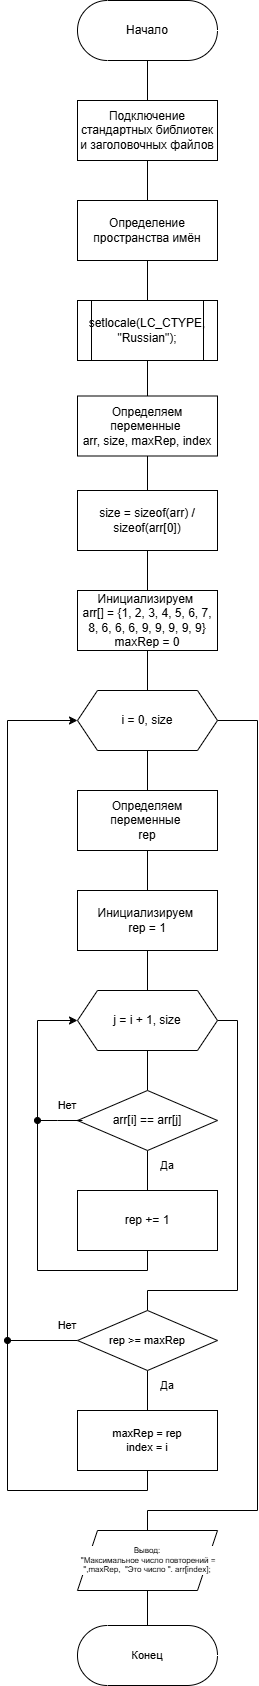

The diagram above was exported from draw.io. Its source (the exported page's mxGraphModel, read from the mxfile embedded in the PNG):
<mxGraphModel dx="285" dy="1992" grid="1" gridSize="10" guides="1" tooltips="1" connect="1" arrows="1" fold="1" page="1" pageScale="1" pageWidth="827" pageHeight="1169" math="0" shadow="0">
  <root>
    <mxCell id="0" />
    <mxCell id="1" parent="0" />
    <mxCell id="77mpHcp5G4z13KNcKnkh-32" value="" style="edgeStyle=orthogonalEdgeStyle;shape=connector;rounded=0;orthogonalLoop=1;jettySize=auto;html=1;strokeColor=default;align=center;verticalAlign=middle;fontFamily=Helvetica;fontSize=11;fontColor=default;labelBackgroundColor=default;endArrow=none;endFill=0;" parent="1" source="77mpHcp5G4z13KNcKnkh-1" target="77mpHcp5G4z13KNcKnkh-2" edge="1">
      <mxGeometry relative="1" as="geometry" />
    </mxCell>
    <mxCell id="77mpHcp5G4z13KNcKnkh-1" value="Начало" style="html=1;dashed=0;whiteSpace=wrap;shape=mxgraph.dfd.start" parent="1" vertex="1">
      <mxGeometry x="200" y="-1040" width="140" height="60" as="geometry" />
    </mxCell>
    <mxCell id="77mpHcp5G4z13KNcKnkh-31" value="" style="edgeStyle=orthogonalEdgeStyle;shape=connector;rounded=0;orthogonalLoop=1;jettySize=auto;html=1;strokeColor=default;align=center;verticalAlign=middle;fontFamily=Helvetica;fontSize=11;fontColor=default;labelBackgroundColor=default;endArrow=none;endFill=0;" parent="1" source="77mpHcp5G4z13KNcKnkh-2" target="77mpHcp5G4z13KNcKnkh-3" edge="1">
      <mxGeometry relative="1" as="geometry" />
    </mxCell>
    <mxCell id="77mpHcp5G4z13KNcKnkh-2" value="Подключение стандартных библиотек и заголовочных файлов" style="whiteSpace=wrap;html=1;" parent="1" vertex="1">
      <mxGeometry x="200" y="-940" width="140" height="60" as="geometry" />
    </mxCell>
    <mxCell id="77mpHcp5G4z13KNcKnkh-30" value="" style="edgeStyle=orthogonalEdgeStyle;shape=connector;rounded=0;orthogonalLoop=1;jettySize=auto;html=1;strokeColor=default;align=center;verticalAlign=middle;fontFamily=Helvetica;fontSize=11;fontColor=default;labelBackgroundColor=default;endArrow=none;endFill=0;" parent="1" source="77mpHcp5G4z13KNcKnkh-3" target="77mpHcp5G4z13KNcKnkh-4" edge="1">
      <mxGeometry relative="1" as="geometry" />
    </mxCell>
    <mxCell id="77mpHcp5G4z13KNcKnkh-3" value="Определение пространства имён" style="whiteSpace=wrap;html=1;" parent="1" vertex="1">
      <mxGeometry x="200" y="-840" width="140" height="60" as="geometry" />
    </mxCell>
    <mxCell id="77mpHcp5G4z13KNcKnkh-29" value="" style="edgeStyle=orthogonalEdgeStyle;shape=connector;rounded=0;orthogonalLoop=1;jettySize=auto;html=1;strokeColor=default;align=center;verticalAlign=middle;fontFamily=Helvetica;fontSize=11;fontColor=default;labelBackgroundColor=default;endArrow=none;endFill=0;" parent="1" source="77mpHcp5G4z13KNcKnkh-4" target="77mpHcp5G4z13KNcKnkh-5" edge="1">
      <mxGeometry relative="1" as="geometry" />
    </mxCell>
    <mxCell id="77mpHcp5G4z13KNcKnkh-4" value="&lt;div&gt;&lt;span style=&quot;background-color: transparent; color: light-dark(rgb(0, 0, 0), rgb(255, 255, 255));&quot;&gt;setlocale(LC_CTYPE, &quot;Russian&quot;);&lt;/span&gt;&lt;/div&gt;" style="shape=process;whiteSpace=wrap;html=1;backgroundOutline=1;fontSize=12;" parent="1" vertex="1">
      <mxGeometry x="200" y="-740" width="140" height="60" as="geometry" />
    </mxCell>
    <mxCell id="77mpHcp5G4z13KNcKnkh-28" value="" style="edgeStyle=orthogonalEdgeStyle;shape=connector;rounded=0;orthogonalLoop=1;jettySize=auto;html=1;strokeColor=default;align=center;verticalAlign=middle;fontFamily=Helvetica;fontSize=11;fontColor=default;labelBackgroundColor=default;endArrow=none;endFill=0;" parent="1" source="77mpHcp5G4z13KNcKnkh-5" target="77mpHcp5G4z13KNcKnkh-9" edge="1">
      <mxGeometry relative="1" as="geometry" />
    </mxCell>
    <mxCell id="77mpHcp5G4z13KNcKnkh-5" value="Определяем переменные&amp;nbsp;&lt;div&gt;arr, size, maxRep, index&lt;/div&gt;" style="whiteSpace=wrap;html=1;rounded=0;" parent="1" vertex="1">
      <mxGeometry x="200" y="-644.5" width="140" height="60" as="geometry" />
    </mxCell>
    <mxCell id="77mpHcp5G4z13KNcKnkh-25" value="" style="edgeStyle=orthogonalEdgeStyle;shape=connector;rounded=0;orthogonalLoop=1;jettySize=auto;html=1;strokeColor=default;align=center;verticalAlign=middle;fontFamily=Helvetica;fontSize=11;fontColor=default;labelBackgroundColor=default;endArrow=none;endFill=0;" parent="1" source="77mpHcp5G4z13KNcKnkh-6" target="77mpHcp5G4z13KNcKnkh-10" edge="1">
      <mxGeometry relative="1" as="geometry" />
    </mxCell>
    <mxCell id="77mpHcp5G4z13KNcKnkh-43" style="edgeStyle=orthogonalEdgeStyle;shape=connector;rounded=0;orthogonalLoop=1;jettySize=auto;html=1;exitX=1;exitY=0.5;exitDx=0;exitDy=0;entryX=0.5;entryY=0;entryDx=0;entryDy=0;strokeColor=default;align=center;verticalAlign=middle;fontFamily=Helvetica;fontSize=11;fontColor=default;labelBackgroundColor=default;endArrow=none;endFill=0;" parent="1" source="77mpHcp5G4z13KNcKnkh-6" target="77mpHcp5G4z13KNcKnkh-42" edge="1">
      <mxGeometry relative="1" as="geometry">
        <Array as="points">
          <mxPoint x="380" y="-320" />
          <mxPoint x="380" y="470" />
          <mxPoint x="270" y="470" />
        </Array>
      </mxGeometry>
    </mxCell>
    <mxCell id="77mpHcp5G4z13KNcKnkh-6" value="i = 0, size" style="shape=hexagon;perimeter=hexagonPerimeter2;whiteSpace=wrap;html=1;fixedSize=1;" parent="1" vertex="1">
      <mxGeometry x="200" y="-350" width="140" height="60" as="geometry" />
    </mxCell>
    <mxCell id="77mpHcp5G4z13KNcKnkh-26" value="" style="edgeStyle=orthogonalEdgeStyle;shape=connector;rounded=0;orthogonalLoop=1;jettySize=auto;html=1;strokeColor=default;align=center;verticalAlign=middle;fontFamily=Helvetica;fontSize=11;fontColor=default;labelBackgroundColor=default;endArrow=none;endFill=0;" parent="1" source="77mpHcp5G4z13KNcKnkh-8" target="77mpHcp5G4z13KNcKnkh-6" edge="1">
      <mxGeometry relative="1" as="geometry" />
    </mxCell>
    <mxCell id="77mpHcp5G4z13KNcKnkh-8" value="Инициализируем&amp;nbsp;&lt;div&gt;arr[] = {1, 2, 3, 4, 5, 6, 7, 8, 6, 6, 6, 9, 9, 9, 9, 9}&lt;/div&gt;&lt;div&gt;maxRep = 0&lt;/div&gt;" style="whiteSpace=wrap;html=1;rounded=0;" parent="1" vertex="1">
      <mxGeometry x="200" y="-450" width="140" height="60" as="geometry" />
    </mxCell>
    <mxCell id="77mpHcp5G4z13KNcKnkh-27" value="" style="edgeStyle=orthogonalEdgeStyle;shape=connector;rounded=0;orthogonalLoop=1;jettySize=auto;html=1;strokeColor=default;align=center;verticalAlign=middle;fontFamily=Helvetica;fontSize=11;fontColor=default;labelBackgroundColor=default;endArrow=none;endFill=0;" parent="1" source="77mpHcp5G4z13KNcKnkh-9" target="77mpHcp5G4z13KNcKnkh-8" edge="1">
      <mxGeometry relative="1" as="geometry" />
    </mxCell>
    <mxCell id="77mpHcp5G4z13KNcKnkh-9" value="&lt;div&gt;size = sizeof(arr) / sizeof(arr[0])&lt;/div&gt;" style="whiteSpace=wrap;html=1;rounded=0;" parent="1" vertex="1">
      <mxGeometry x="200" y="-550" width="140" height="60" as="geometry" />
    </mxCell>
    <mxCell id="77mpHcp5G4z13KNcKnkh-24" value="" style="edgeStyle=orthogonalEdgeStyle;shape=connector;rounded=0;orthogonalLoop=1;jettySize=auto;html=1;strokeColor=default;align=center;verticalAlign=middle;fontFamily=Helvetica;fontSize=11;fontColor=default;labelBackgroundColor=default;endArrow=none;endFill=0;" parent="1" source="77mpHcp5G4z13KNcKnkh-10" target="77mpHcp5G4z13KNcKnkh-11" edge="1">
      <mxGeometry relative="1" as="geometry" />
    </mxCell>
    <mxCell id="77mpHcp5G4z13KNcKnkh-10" value="Определяем переменные&amp;nbsp;&lt;div&gt;rep&lt;/div&gt;" style="whiteSpace=wrap;html=1;rounded=0;" parent="1" vertex="1">
      <mxGeometry x="200" y="-250" width="140" height="60" as="geometry" />
    </mxCell>
    <mxCell id="77mpHcp5G4z13KNcKnkh-23" value="" style="edgeStyle=orthogonalEdgeStyle;shape=connector;rounded=0;orthogonalLoop=1;jettySize=auto;html=1;strokeColor=default;align=center;verticalAlign=middle;fontFamily=Helvetica;fontSize=11;fontColor=default;labelBackgroundColor=default;endArrow=none;endFill=0;" parent="1" source="77mpHcp5G4z13KNcKnkh-11" target="77mpHcp5G4z13KNcKnkh-12" edge="1">
      <mxGeometry relative="1" as="geometry" />
    </mxCell>
    <mxCell id="77mpHcp5G4z13KNcKnkh-11" value="Инициализируем&amp;nbsp;&lt;div&gt;rep = 1&lt;/div&gt;" style="whiteSpace=wrap;html=1;rounded=0;" parent="1" vertex="1">
      <mxGeometry x="200" y="-150" width="140" height="60" as="geometry" />
    </mxCell>
    <mxCell id="77mpHcp5G4z13KNcKnkh-37" style="edgeStyle=orthogonalEdgeStyle;shape=connector;rounded=0;orthogonalLoop=1;jettySize=auto;html=1;exitX=0.5;exitY=1;exitDx=0;exitDy=0;entryX=0.5;entryY=0;entryDx=0;entryDy=0;strokeColor=default;align=center;verticalAlign=middle;fontFamily=Helvetica;fontSize=11;fontColor=default;labelBackgroundColor=default;endArrow=none;endFill=0;" parent="1" source="77mpHcp5G4z13KNcKnkh-12" target="77mpHcp5G4z13KNcKnkh-13" edge="1">
      <mxGeometry relative="1" as="geometry" />
    </mxCell>
    <mxCell id="77mpHcp5G4z13KNcKnkh-38" style="edgeStyle=orthogonalEdgeStyle;shape=connector;rounded=0;orthogonalLoop=1;jettySize=auto;html=1;exitX=1;exitY=0.5;exitDx=0;exitDy=0;entryX=0.5;entryY=0;entryDx=0;entryDy=0;strokeColor=default;align=center;verticalAlign=middle;fontFamily=Helvetica;fontSize=11;fontColor=default;labelBackgroundColor=default;endArrow=none;endFill=0;" parent="1" source="77mpHcp5G4z13KNcKnkh-12" target="77mpHcp5G4z13KNcKnkh-33" edge="1">
      <mxGeometry relative="1" as="geometry">
        <Array as="points">
          <mxPoint x="360" y="-20" />
          <mxPoint x="360" y="250" />
          <mxPoint x="270" y="250" />
        </Array>
      </mxGeometry>
    </mxCell>
    <mxCell id="77mpHcp5G4z13KNcKnkh-12" value="j = i + 1, size" style="shape=hexagon;perimeter=hexagonPerimeter2;whiteSpace=wrap;html=1;fixedSize=1;" parent="1" vertex="1">
      <mxGeometry x="200" y="-50" width="140" height="60" as="geometry" />
    </mxCell>
    <mxCell id="77mpHcp5G4z13KNcKnkh-15" value="" style="edgeStyle=orthogonalEdgeStyle;rounded=0;orthogonalLoop=1;jettySize=auto;html=1;endArrow=none;endFill=0;" parent="1" source="77mpHcp5G4z13KNcKnkh-13" target="77mpHcp5G4z13KNcKnkh-14" edge="1">
      <mxGeometry relative="1" as="geometry" />
    </mxCell>
    <mxCell id="77mpHcp5G4z13KNcKnkh-18" style="edgeStyle=orthogonalEdgeStyle;shape=connector;rounded=0;orthogonalLoop=1;jettySize=auto;html=1;exitX=0;exitY=0.5;exitDx=0;exitDy=0;strokeColor=default;align=center;verticalAlign=middle;fontFamily=Helvetica;fontSize=11;fontColor=default;labelBackgroundColor=default;endArrow=none;endFill=0;" parent="1" source="77mpHcp5G4z13KNcKnkh-19" edge="1">
      <mxGeometry relative="1" as="geometry">
        <mxPoint x="160" y="80" as="targetPoint" />
      </mxGeometry>
    </mxCell>
    <mxCell id="77mpHcp5G4z13KNcKnkh-13" value="arr[i] == arr[j]" style="rhombus;whiteSpace=wrap;html=1;" parent="1" vertex="1">
      <mxGeometry x="200" y="49.99999999999977" width="140" height="60" as="geometry" />
    </mxCell>
    <mxCell id="77mpHcp5G4z13KNcKnkh-17" style="edgeStyle=orthogonalEdgeStyle;shape=connector;rounded=0;orthogonalLoop=1;jettySize=auto;html=1;exitX=0.5;exitY=1;exitDx=0;exitDy=0;entryX=0;entryY=0.5;entryDx=0;entryDy=0;strokeColor=default;align=center;verticalAlign=middle;fontFamily=Helvetica;fontSize=11;fontColor=default;labelBackgroundColor=default;endArrow=classic;endFill=1;" parent="1" source="77mpHcp5G4z13KNcKnkh-14" target="77mpHcp5G4z13KNcKnkh-12" edge="1">
      <mxGeometry relative="1" as="geometry">
        <Array as="points">
          <mxPoint x="270" y="230" />
          <mxPoint x="160" y="230" />
          <mxPoint x="160" y="-20" />
        </Array>
      </mxGeometry>
    </mxCell>
    <mxCell id="77mpHcp5G4z13KNcKnkh-14" value="&lt;div&gt;rep += 1&lt;/div&gt;" style="whiteSpace=wrap;html=1;rounded=0;" parent="1" vertex="1">
      <mxGeometry x="200" y="150" width="140" height="60" as="geometry" />
    </mxCell>
    <mxCell id="77mpHcp5G4z13KNcKnkh-16" value="Да" style="text;html=1;whiteSpace=wrap;strokeColor=none;fillColor=none;align=center;verticalAlign=middle;rounded=0;fontFamily=Helvetica;fontSize=11;fontColor=default;labelBackgroundColor=default;" parent="1" vertex="1">
      <mxGeometry x="260" y="110" width="60" height="30" as="geometry" />
    </mxCell>
    <mxCell id="77mpHcp5G4z13KNcKnkh-19" value="Нет" style="text;html=1;whiteSpace=wrap;strokeColor=none;fillColor=none;align=center;verticalAlign=middle;rounded=0;fontFamily=Helvetica;fontSize=11;fontColor=default;labelBackgroundColor=default;" parent="1" vertex="1">
      <mxGeometry x="160" y="50" width="60" height="30" as="geometry" />
    </mxCell>
    <mxCell id="77mpHcp5G4z13KNcKnkh-21" style="edgeStyle=orthogonalEdgeStyle;shape=connector;rounded=0;orthogonalLoop=1;jettySize=auto;html=1;exitX=0.75;exitY=1;exitDx=0;exitDy=0;entryX=0;entryY=1;entryDx=0;entryDy=0;strokeColor=default;align=center;verticalAlign=middle;fontFamily=Helvetica;fontSize=11;fontColor=default;labelBackgroundColor=default;endArrow=oval;endFill=1;" parent="1" source="77mpHcp5G4z13KNcKnkh-19" target="77mpHcp5G4z13KNcKnkh-19" edge="1">
      <mxGeometry relative="1" as="geometry">
        <Array as="points">
          <mxPoint x="180" y="80" />
          <mxPoint x="180" y="80" />
        </Array>
      </mxGeometry>
    </mxCell>
    <mxCell id="77mpHcp5G4z13KNcKnkh-35" value="" style="edgeStyle=orthogonalEdgeStyle;shape=connector;rounded=0;orthogonalLoop=1;jettySize=auto;html=1;strokeColor=default;align=center;verticalAlign=middle;fontFamily=Helvetica;fontSize=11;fontColor=default;labelBackgroundColor=default;endArrow=none;endFill=0;" parent="1" source="77mpHcp5G4z13KNcKnkh-33" target="77mpHcp5G4z13KNcKnkh-34" edge="1">
      <mxGeometry relative="1" as="geometry" />
    </mxCell>
    <mxCell id="77mpHcp5G4z13KNcKnkh-40" style="edgeStyle=orthogonalEdgeStyle;shape=connector;rounded=0;orthogonalLoop=1;jettySize=auto;html=1;exitX=0;exitY=0.5;exitDx=0;exitDy=0;strokeColor=default;align=center;verticalAlign=middle;fontFamily=Helvetica;fontSize=11;fontColor=default;labelBackgroundColor=default;endArrow=oval;endFill=1;" parent="1" source="77mpHcp5G4z13KNcKnkh-33" edge="1">
      <mxGeometry relative="1" as="geometry">
        <mxPoint x="130" y="300" as="targetPoint" />
      </mxGeometry>
    </mxCell>
    <mxCell id="77mpHcp5G4z13KNcKnkh-33" value="rep &amp;gt;= maxRep" style="rhombus;whiteSpace=wrap;html=1;fontFamily=Helvetica;fontSize=11;fontColor=default;labelBackgroundColor=default;" parent="1" vertex="1">
      <mxGeometry x="200" y="269.9999999999998" width="140" height="60" as="geometry" />
    </mxCell>
    <mxCell id="77mpHcp5G4z13KNcKnkh-39" style="edgeStyle=orthogonalEdgeStyle;shape=connector;rounded=0;orthogonalLoop=1;jettySize=auto;html=1;exitX=0.5;exitY=1;exitDx=0;exitDy=0;entryX=0;entryY=0.5;entryDx=0;entryDy=0;strokeColor=default;align=center;verticalAlign=middle;fontFamily=Helvetica;fontSize=11;fontColor=default;labelBackgroundColor=default;endArrow=classic;endFill=1;" parent="1" source="77mpHcp5G4z13KNcKnkh-34" target="77mpHcp5G4z13KNcKnkh-6" edge="1">
      <mxGeometry relative="1" as="geometry">
        <Array as="points">
          <mxPoint x="270" y="450" />
          <mxPoint x="130" y="450" />
          <mxPoint x="130" y="-320" />
        </Array>
      </mxGeometry>
    </mxCell>
    <mxCell id="77mpHcp5G4z13KNcKnkh-34" value="&lt;div&gt;&lt;div&gt;maxRep = rep&lt;/div&gt;&lt;div&gt;index = i&lt;/div&gt;&lt;/div&gt;" style="whiteSpace=wrap;html=1;rounded=0;fontFamily=Helvetica;fontSize=11;fontColor=default;labelBackgroundColor=default;" parent="1" vertex="1">
      <mxGeometry x="200" y="370" width="140" height="60" as="geometry" />
    </mxCell>
    <mxCell id="77mpHcp5G4z13KNcKnkh-36" value="Да" style="text;html=1;whiteSpace=wrap;strokeColor=none;fillColor=none;align=center;verticalAlign=middle;rounded=0;fontFamily=Helvetica;fontSize=11;fontColor=default;labelBackgroundColor=default;" parent="1" vertex="1">
      <mxGeometry x="260" y="330" width="60" height="30" as="geometry" />
    </mxCell>
    <mxCell id="77mpHcp5G4z13KNcKnkh-41" value="Нет" style="text;html=1;whiteSpace=wrap;strokeColor=none;fillColor=none;align=center;verticalAlign=middle;rounded=0;fontFamily=Helvetica;fontSize=11;fontColor=default;labelBackgroundColor=default;" parent="1" vertex="1">
      <mxGeometry x="160" y="270" width="60" height="30" as="geometry" />
    </mxCell>
    <mxCell id="77mpHcp5G4z13KNcKnkh-45" value="" style="edgeStyle=orthogonalEdgeStyle;shape=connector;rounded=0;orthogonalLoop=1;jettySize=auto;html=1;strokeColor=default;align=center;verticalAlign=middle;fontFamily=Helvetica;fontSize=11;fontColor=default;labelBackgroundColor=default;endArrow=none;endFill=0;" parent="1" source="77mpHcp5G4z13KNcKnkh-42" target="77mpHcp5G4z13KNcKnkh-44" edge="1">
      <mxGeometry relative="1" as="geometry" />
    </mxCell>
    <mxCell id="77mpHcp5G4z13KNcKnkh-42" value="Вывод:&lt;div&gt;&amp;nbsp;&quot;Максимальное число повторений = &quot;,maxRep,&amp;nbsp; &quot;Это число &quot;. arr[index];&lt;/div&gt;" style="shape=parallelogram;perimeter=parallelogramPerimeter;whiteSpace=wrap;html=1;fixedSize=1;rounded=0;fontFamily=Helvetica;fontSize=8;fontColor=default;labelBackgroundColor=default;" parent="1" vertex="1">
      <mxGeometry x="200" y="490" width="140" height="60" as="geometry" />
    </mxCell>
    <mxCell id="77mpHcp5G4z13KNcKnkh-44" value="Конец" style="html=1;dashed=0;whiteSpace=wrap;shape=mxgraph.dfd.start;fontFamily=Helvetica;fontSize=11;fontColor=default;labelBackgroundColor=default;" parent="1" vertex="1">
      <mxGeometry x="200" y="585" width="140" height="60" as="geometry" />
    </mxCell>
  </root>
</mxGraphModel>